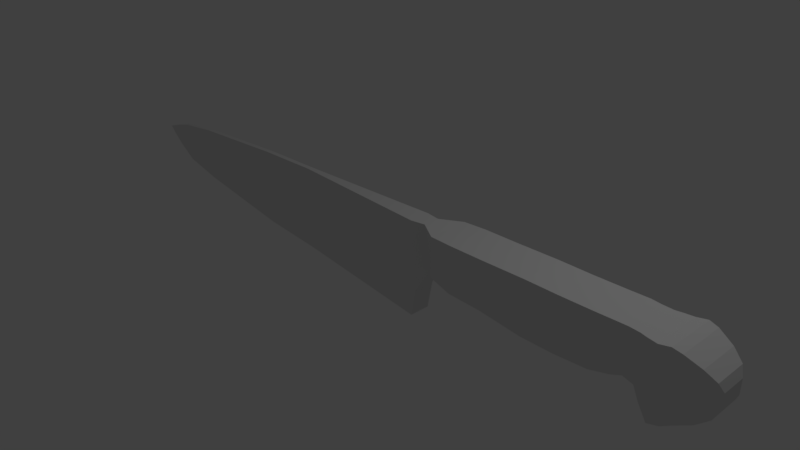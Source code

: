 # Source: knife.blend  (saved by Blender 2.78.0; exported with 4.5.12 LTS)
import bpy
from mathutils import Matrix  # noqa: F401  (used for matrix-valued properties, if any)

bpy.ops.wm.read_factory_settings(use_empty=True)
scene = bpy.context.scene
scene.name = 'Scene'

# ---- collections
col_collection_1 = bpy.data.collections.new('Collection 1'); scene.collection.children.link(col_collection_1)

# ---- world
world_world = bpy.data.worlds.new('World'); scene.world = world_world
world_world.color = (0.05088, 0.05088, 0.05088)
world_world.use_sun_shadow = False
world_world.sun_shadow_jitter_overblur = 0.0
world_world.cycles.sampling_method = 'MANUAL'

# ---- cameras
cam_camera = bpy.data.cameras.new('Camera')
cam_camera.clip_end = 100.0
cam_camera.lens = 35.0
cam_camera.sensor_width = 32.0
cam_camera.sensor_height = 18.0
cam_camera.ortho_scale = 7.314
cam_camera.dof.focus_distance = 0.0
cam_camera.dof.aperture_fstop = 128.0

# ---- lights
light_lamp = bpy.data.lights.new('Lamp', 'POINT')
light_lamp.transmission_factor = 0.0
light_lamp.cutoff_distance = 30.0
light_lamp.energy = 100.0
light_lamp.shadow_buffer_clip_start = 1.001
light_lamp.shadow_soft_size = 0.1
light_lamp.shadow_maximum_resolution = 0.006
light_lamp.use_absolute_resolution = True

# ---- meshes
me_cube_001 = bpy.data.meshes.new('Cube.001')
me_cube_001.from_pydata([(4.544, 0.3135, 0.893), (4.544, 0.0, 0.1038), (4.544, 0.0, 0.893), (4.731, 0.2687, 0.8034), (4.731, 0.0, 0.1934), (4.731, 0.0, 0.8034), (4.78, 0.0, 0.2317), (4.78, 0.0, 0.7651), (4.863, 0.217, 0.7001), (4.435, 0.0, 0.03726), (4.298, 0.0, -0.00431), (4.298, 0.0, 0.8898), (4.298, 0.3273, -0.00431), (4.179, 0.0, 0.1621), (4.179, 0.3073, 0.1621), (4.095, 0.0, 0.3093), (4.095, 0.0, 0.8917), (3.962, 0.2824, 0.8976), (3.962, 0.0, 0.8976), (3.962, 0.2824, 0.342), (4.544, 0.3135, 0.1038), (4.298, 0.3273, 0.8898), (4.731, 0.2687, 0.1934), (4.78, 0.2495, 0.7651), (4.78, 0.2495, 0.2317), (4.863, 0.217, 0.2967), (4.863, 0.0, 0.2967), (4.863, 0.0, 0.7001), (4.911, 0.1633, 0.5926), (4.911, 0.1633, 0.4042), (4.911, 0.0, 0.4042), (4.911, 0.0, 0.5926), (4.435, 0.326, 0.9206), (4.435, 0.0, 0.9206), (4.435, 0.326, 0.03726), (4.179, 0.3073, 0.8904), (4.179, 0.0, 0.8904), (4.095, 0.2868, 0.8917), (4.095, 0.2868, 0.3093), (3.962, 0.0, 0.342), (1.377, 0.0, 0.3338), (1.377, 0.0, 0.8576), (1.377, 0.2743, 0.8576), (3.581, 0.292, 0.2197), (3.581, 0.292, 0.8934), (3.581, 0.0, 0.2197), (3.581, 0.0, 0.8934), (3.836, 0.0, 0.9011), (3.836, 0.292, 0.2921), (3.836, 0.292, 0.9011), (3.836, 0.0, 0.2921), (3.158, 0.292, 0.1901), (2.141, 0.292, 0.246), (3.158, 0.0, 0.1901), (2.141, 0.0, 0.246), (3.156, 0.0, 0.8857), (3.156, 0.292, 0.8857), (2.723, 0.292, 0.1882), (2.723, 0.0, 0.1882), (2.725, 0.0, 0.8857), (2.725, 0.292, 0.8857), (2.142, 0.292, 0.8722), (1.684, 0.292, 0.2574), (1.684, 0.292, 0.8664), (2.142, 0.0, 0.8722), (1.684, 0.0, 0.2574), (1.684, 0.0, 0.8664), (1.377, 0.2743, 0.3338), (1.196, 0.0, 0.2587), (1.107, 0.0, 0.8576), (1.107, 0.1092, 0.8576), (1.196, 0.1092, 0.2587), (1.004, 0.0, -0.04692), (0.915, 0.0, 0.8516), (1.004, 0.1405, -0.04692), (0.9307, 0.0, -0.4334), (0.915, 0.1405, 0.8516), (0.9307, 0.1405, -0.4334), (-1.153, 0.0, -0.3289), (-1.17, 0.0, 0.8371), (-1.17, 0.03493, 0.8371), (-1.153, 0.03493, -0.3289), (-2.08, 0.0, -0.2646), (-2.091, 0.0, 0.8103), (-2.091, 0.03493, 0.8103), (-2.08, 0.03493, -0.2646), (-3.589, 0.0, -0.04681), (-3.613, 0.0, 0.7195), (-3.613, 0.03493, 0.7195), (-3.589, 0.03493, -0.04681), (-4.218, 0.0, 0.6448), (-4.2, 0.0, 0.08172), (-4.218, 0.03184, 0.6448), (-4.2, 0.03184, 0.08172), (-4.507, 0.0, 0.2678), (-4.516, 0.0, 0.5662), (-4.516, 0.02672, 0.5662), (-4.507, 0.02672, 0.2678), (-4.678, 0.0, 0.3965), (-4.681, 0.0, 0.5114), (-4.681, 0.02112, 0.5114), (-4.678, 0.02112, 0.3965), (-4.774, 0.0, 0.484), (-4.774, 0.01784, 0.484)], [], [(34, 9, 10, 12), (9, 10, 11, 33), (32, 34, 12, 21), (2, 5, 4, 1), (22, 3, 23, 24), (20, 0, 3, 22), (0, 2, 5, 3), (1, 20, 22, 4), (7, 27, 26, 6), (5, 7, 6, 4), (4, 22, 24, 6), (3, 5, 7, 23), (8, 27, 31, 28), (6, 24, 25, 26), (23, 7, 27, 8), (24, 23, 8, 25), (25, 8, 28, 29), (2, 0, 32, 33), (20, 1, 9, 34), (1, 9, 33, 2), (0, 20, 34, 32), (33, 11, 21, 32), (12, 10, 13, 14), (10, 13, 36, 11), (11, 36, 35, 21), (21, 12, 14, 35), (13, 15, 16, 36), (36, 16, 37, 35), (35, 14, 38, 37), (14, 13, 15, 38), (16, 18, 17, 37), (37, 38, 19, 17), (38, 15, 39, 19), (15, 39, 18, 16), (29, 30, 31, 28), (27, 26, 30, 31), (26, 30, 29, 25), (39, 50, 48, 19), (17, 18, 47, 49), (18, 39, 50, 47), (19, 48, 49, 17), (48, 43, 44, 49), (48, 50, 45, 43), (47, 49, 44, 46), (50, 47, 46, 45), (44, 43, 51, 56), (45, 46, 55, 53), (46, 44, 56, 55), (43, 45, 53, 51), (53, 58, 57, 51), (56, 55, 59, 60), (55, 53, 58, 59), (51, 57, 60, 56), (57, 52, 61, 60), (59, 58, 54, 64), (58, 54, 52, 57), (60, 59, 64, 61), (52, 54, 65, 62), (64, 61, 63, 66), (54, 64, 66, 65), (61, 52, 62, 63), (65, 40, 67, 62), (66, 63, 42, 41), (62, 67, 42, 63), (65, 66, 41, 40), (40, 41, 69, 68), (41, 42, 70, 69), (67, 40, 68, 71), (42, 67, 71, 70), (69, 70, 76, 73), (68, 69, 73, 72), (70, 71, 74, 76), (71, 68, 72, 74), (72, 73, 75), (76, 74, 77), (74, 72, 75, 77), (76, 77, 81, 80), (77, 75, 78, 81), (73, 76, 80, 79), (75, 73, 79, 78), (79, 80, 84, 83), (78, 79, 83, 82), (81, 85, 84, 80), (81, 78, 82, 85), (83, 84, 88, 87), (82, 83, 87, 86), (85, 89, 88, 84), (85, 82, 86, 89), (87, 88, 92, 90), (86, 87, 90, 91), (89, 93, 92, 88), (89, 86, 91, 93), (91, 90, 95, 94), (93, 97, 96, 92), (93, 91, 94, 97), (90, 92, 96, 95), (97, 101, 100, 96), (97, 94, 98, 101), (95, 96, 100, 99), (94, 95, 99, 98), (103, 102, 99, 100), (103, 101, 98, 102), (101, 103, 100)])
me_cube_001.use_remesh_preserve_volume = False
me_cube_001.use_remesh_preserve_attributes = False
me_cube_001.use_mirror_vertex_groups = False
me_cube_001.update()

# ---- objects
ob_cube = bpy.data.objects.new('Cube', me_cube_001)
ob_lamp = bpy.data.objects.new('Lamp', light_lamp)
ob_camera = bpy.data.objects.new('Camera', cam_camera)

# ---- transforms, parenting, visibility, modifiers, constraints
ob_cube.location = (0.0, 0.0, 0.0)
ob_cube.lineart.crease_threshold = 0.0
_m = ob_cube.modifiers.new('Mirror', 'MIRROR')
_m.use_axis = (False, True, False)
_m.use_clip = True
ob_lamp.location = (4.076, 1.005, 5.904)
ob_lamp.rotation_euler = (0.6503, 0.05522, 1.866)
ob_lamp.lock_rotations_4d = False
ob_lamp.empty_display_type = 'ARROWS'
ob_lamp.color = (0.0, 0.0, 0.0, 0.0)
ob_lamp.lineart.crease_threshold = 0.0
ob_camera.location = (7.481, -6.508, 5.344)
ob_camera.rotation_euler = (1.109, 0.0, 0.8149)
ob_camera.lock_rotations_4d = False
ob_camera.empty_display_type = 'ARROWS'
ob_camera.color = (0.0, 0.0, 0.0, 0.0)
ob_camera.display_type = 'WIRE'
ob_camera.lineart.crease_threshold = 0.0

# ---- collection membership
col_collection_1.objects.link(ob_cube)
col_collection_1.objects.link(ob_lamp)
col_collection_1.objects.link(ob_camera)

# ---- scene / render settings (as saved in the file)
scene.camera = ob_camera
scene.frame_start = 1; scene.frame_end = 250; scene.frame_set(1)
scene.render.engine = 'BLENDER_EEVEE_NEXT'
scene.render.resolution_percentage = 50
scene.render.dither_intensity = 0.0
scene.cycles.use_denoising = False
scene.cycles.samples = 128
scene.cycles.sampling_pattern = 'TABULATED_SOBOL'
scene.cycles.light_sampling_threshold = 0.0
scene.cycles.use_adaptive_sampling = False
scene.cycles.use_light_tree = False
scene.cycles.blur_glossy = 0.0
scene.cycles.sample_clamp_indirect = 0.0
scene.view_settings.view_transform = 'Standard'
bpy.context.view_layer.update()
